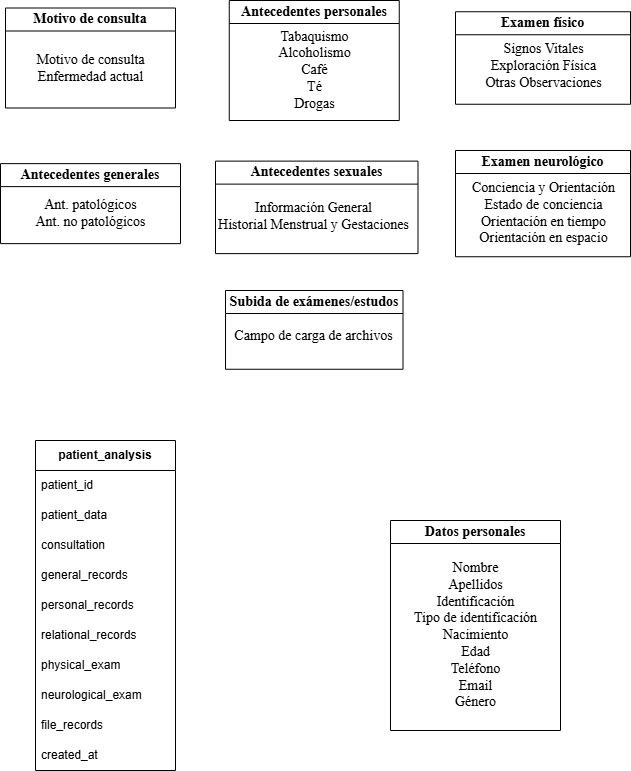

The diagram above was exported from draw.io. Its source (the exported page's mxGraphModel, read from the mxfile embedded in the PNG):
<mxGraphModel dx="1385" dy="788" grid="1" gridSize="10" guides="1" tooltips="1" connect="1" arrows="1" fold="1" page="1" pageScale="1" pageWidth="850" pageHeight="1100" math="0" shadow="0">
  <root>
    <mxCell id="0" />
    <mxCell id="1" parent="0" />
    <mxCell id="5tLDKIXYIbBJEhgl9N8H-1" value="Motivo de consulta" style="swimlane;whiteSpace=wrap;html=1;fontFamily=Times New Roman;fontSize=14;" vertex="1" parent="1">
      <mxGeometry x="40" y="207.5" width="170" height="100" as="geometry" />
    </mxCell>
    <mxCell id="5tLDKIXYIbBJEhgl9N8H-2" value="Motivo de consulta&lt;div&gt;Enfermedad actual&lt;/div&gt;" style="text;html=1;align=center;verticalAlign=middle;resizable=0;points=[];autosize=1;strokeColor=none;fillColor=none;fontFamily=Times New Roman;fontSize=14;" vertex="1" parent="5tLDKIXYIbBJEhgl9N8H-1">
      <mxGeometry x="20" y="35" width="130" height="50" as="geometry" />
    </mxCell>
    <mxCell id="5tLDKIXYIbBJEhgl9N8H-4" value="Antecedentes generales" style="swimlane;whiteSpace=wrap;html=1;fontFamily=Times New Roman;fontSize=14;" vertex="1" parent="1">
      <mxGeometry x="35" y="363.13" width="180" height="80" as="geometry" />
    </mxCell>
    <mxCell id="5tLDKIXYIbBJEhgl9N8H-5" value="Ant. patológicos&lt;div&gt;Ant. no patológicos&lt;/div&gt;" style="text;html=1;align=center;verticalAlign=middle;resizable=0;points=[];autosize=1;strokeColor=none;fillColor=none;fontFamily=Times New Roman;fontSize=14;" vertex="1" parent="5tLDKIXYIbBJEhgl9N8H-4">
      <mxGeometry x="25" y="25" width="130" height="50" as="geometry" />
    </mxCell>
    <mxCell id="5tLDKIXYIbBJEhgl9N8H-8" value="Antecedentes personales" style="swimlane;whiteSpace=wrap;html=1;fontFamily=Times New Roman;fontSize=14;" vertex="1" parent="1">
      <mxGeometry x="263.75" y="200" width="170" height="120" as="geometry" />
    </mxCell>
    <mxCell id="5tLDKIXYIbBJEhgl9N8H-9" value="&lt;div&gt;Tabaquismo&lt;/div&gt;&lt;div&gt;Alcoholismo&lt;/div&gt;&lt;div&gt;Café&lt;/div&gt;&lt;div&gt;Té&lt;/div&gt;&lt;div&gt;Drogas&lt;/div&gt;" style="text;html=1;align=center;verticalAlign=middle;resizable=0;points=[];autosize=1;strokeColor=none;fillColor=none;fontFamily=Times New Roman;fontSize=14;" vertex="1" parent="5tLDKIXYIbBJEhgl9N8H-8">
      <mxGeometry x="35" y="20" width="100" height="100" as="geometry" />
    </mxCell>
    <mxCell id="5tLDKIXYIbBJEhgl9N8H-10" value="Antecedentes sexuales" style="swimlane;whiteSpace=wrap;html=1;fontFamily=Times New Roman;fontSize=14;" vertex="1" parent="1">
      <mxGeometry x="250" y="360.62" width="202.5" height="92.5" as="geometry">
        <mxRectangle x="420" y="417.5" width="180" height="30" as="alternateBounds" />
      </mxGeometry>
    </mxCell>
    <mxCell id="5tLDKIXYIbBJEhgl9N8H-11" value="Información General&lt;div&gt;Historial Menstrual y Gestaciones&lt;/div&gt;" style="text;html=1;align=center;verticalAlign=middle;resizable=0;points=[];autosize=1;strokeColor=none;fillColor=none;fontFamily=Times New Roman;fontSize=14;" vertex="1" parent="5tLDKIXYIbBJEhgl9N8H-10">
      <mxGeometry x="-7.5" y="30" width="210" height="50" as="geometry" />
    </mxCell>
    <mxCell id="5tLDKIXYIbBJEhgl9N8H-12" value="Examen físico" style="swimlane;whiteSpace=wrap;html=1;fontFamily=Times New Roman;fontSize=14;" vertex="1" parent="1">
      <mxGeometry x="490" y="211.25" width="175" height="92.5" as="geometry">
        <mxRectangle x="420" y="417.5" width="180" height="30" as="alternateBounds" />
      </mxGeometry>
    </mxCell>
    <mxCell id="5tLDKIXYIbBJEhgl9N8H-13" value="&lt;div&gt;Signos Vitales&lt;/div&gt;&lt;div&gt;Exploración Física&lt;/div&gt;&lt;div&gt;Otras Observaciones&lt;/div&gt;" style="text;html=1;align=center;verticalAlign=middle;resizable=0;points=[];autosize=1;strokeColor=none;fillColor=none;fontFamily=Times New Roman;fontSize=14;" vertex="1" parent="5tLDKIXYIbBJEhgl9N8H-12">
      <mxGeometry x="17.5" y="25" width="140" height="60" as="geometry" />
    </mxCell>
    <mxCell id="5tLDKIXYIbBJEhgl9N8H-14" value="Examen neurológico" style="swimlane;whiteSpace=wrap;html=1;fontFamily=Times New Roman;fontSize=14;" vertex="1" parent="1">
      <mxGeometry x="490" y="350" width="175" height="106.25" as="geometry">
        <mxRectangle x="420" y="417.5" width="180" height="30" as="alternateBounds" />
      </mxGeometry>
    </mxCell>
    <mxCell id="5tLDKIXYIbBJEhgl9N8H-15" value="&lt;div&gt;Conciencia y Orientación&lt;/div&gt;&lt;div&gt;Estado de conciencia&lt;/div&gt;&lt;div&gt;Orientación en tiempo&lt;/div&gt;&lt;div&gt;Orientación en espacio&lt;/div&gt;" style="text;html=1;align=center;verticalAlign=middle;resizable=0;points=[];autosize=1;strokeColor=none;fillColor=none;fontFamily=Times New Roman;fontSize=14;" vertex="1" parent="5tLDKIXYIbBJEhgl9N8H-14">
      <mxGeometry x="2.5" y="23.119999999999997" width="170" height="80" as="geometry" />
    </mxCell>
    <mxCell id="5tLDKIXYIbBJEhgl9N8H-16" value="Subida de exámenes/estudos" style="swimlane;whiteSpace=wrap;html=1;fontFamily=Times New Roman;fontSize=14;" vertex="1" parent="1">
      <mxGeometry x="260" y="490" width="177.5" height="78.75" as="geometry">
        <mxRectangle x="420" y="417.5" width="180" height="30" as="alternateBounds" />
      </mxGeometry>
    </mxCell>
    <mxCell id="5tLDKIXYIbBJEhgl9N8H-17" value="&lt;div&gt;Campo de carga de archivos&lt;/div&gt;" style="text;html=1;align=center;verticalAlign=middle;resizable=0;points=[];autosize=1;strokeColor=none;fillColor=none;fontFamily=Times New Roman;fontSize=14;" vertex="1" parent="5tLDKIXYIbBJEhgl9N8H-16">
      <mxGeometry x="-2.5" y="31.25" width="180" height="30" as="geometry" />
    </mxCell>
    <mxCell id="5tLDKIXYIbBJEhgl9N8H-18" value="&lt;b&gt;patient_analysis&lt;/b&gt;" style="swimlane;fontStyle=0;childLayout=stackLayout;horizontal=1;startSize=30;horizontalStack=0;resizeParent=1;resizeParentMax=0;resizeLast=0;collapsible=1;marginBottom=0;whiteSpace=wrap;html=1;" vertex="1" parent="1">
      <mxGeometry x="70" y="640" width="140" height="330" as="geometry" />
    </mxCell>
    <mxCell id="5tLDKIXYIbBJEhgl9N8H-19" value="patient_id" style="text;strokeColor=none;fillColor=none;align=left;verticalAlign=middle;spacingLeft=4;spacingRight=4;overflow=hidden;points=[[0,0.5],[1,0.5]];portConstraint=eastwest;rotatable=0;whiteSpace=wrap;html=1;" vertex="1" parent="5tLDKIXYIbBJEhgl9N8H-18">
      <mxGeometry y="30" width="140" height="30" as="geometry" />
    </mxCell>
    <mxCell id="5tLDKIXYIbBJEhgl9N8H-20" value="patient_data" style="text;strokeColor=none;fillColor=none;align=left;verticalAlign=middle;spacingLeft=4;spacingRight=4;overflow=hidden;points=[[0,0.5],[1,0.5]];portConstraint=eastwest;rotatable=0;whiteSpace=wrap;html=1;" vertex="1" parent="5tLDKIXYIbBJEhgl9N8H-18">
      <mxGeometry y="60" width="140" height="30" as="geometry" />
    </mxCell>
    <mxCell id="5tLDKIXYIbBJEhgl9N8H-27" value="consultation" style="text;strokeColor=none;fillColor=none;align=left;verticalAlign=middle;spacingLeft=4;spacingRight=4;overflow=hidden;points=[[0,0.5],[1,0.5]];portConstraint=eastwest;rotatable=0;whiteSpace=wrap;html=1;" vertex="1" parent="5tLDKIXYIbBJEhgl9N8H-18">
      <mxGeometry y="90" width="140" height="30" as="geometry" />
    </mxCell>
    <mxCell id="5tLDKIXYIbBJEhgl9N8H-28" value="general_records" style="text;strokeColor=none;fillColor=none;align=left;verticalAlign=middle;spacingLeft=4;spacingRight=4;overflow=hidden;points=[[0,0.5],[1,0.5]];portConstraint=eastwest;rotatable=0;whiteSpace=wrap;html=1;" vertex="1" parent="5tLDKIXYIbBJEhgl9N8H-18">
      <mxGeometry y="120" width="140" height="30" as="geometry" />
    </mxCell>
    <mxCell id="5tLDKIXYIbBJEhgl9N8H-29" value="personal_records" style="text;strokeColor=none;fillColor=none;align=left;verticalAlign=middle;spacingLeft=4;spacingRight=4;overflow=hidden;points=[[0,0.5],[1,0.5]];portConstraint=eastwest;rotatable=0;whiteSpace=wrap;html=1;" vertex="1" parent="5tLDKIXYIbBJEhgl9N8H-18">
      <mxGeometry y="150" width="140" height="30" as="geometry" />
    </mxCell>
    <mxCell id="5tLDKIXYIbBJEhgl9N8H-30" value="relational_records" style="text;strokeColor=none;fillColor=none;align=left;verticalAlign=middle;spacingLeft=4;spacingRight=4;overflow=hidden;points=[[0,0.5],[1,0.5]];portConstraint=eastwest;rotatable=0;whiteSpace=wrap;html=1;" vertex="1" parent="5tLDKIXYIbBJEhgl9N8H-18">
      <mxGeometry y="180" width="140" height="30" as="geometry" />
    </mxCell>
    <mxCell id="5tLDKIXYIbBJEhgl9N8H-31" value="physical_exam" style="text;strokeColor=none;fillColor=none;align=left;verticalAlign=middle;spacingLeft=4;spacingRight=4;overflow=hidden;points=[[0,0.5],[1,0.5]];portConstraint=eastwest;rotatable=0;whiteSpace=wrap;html=1;" vertex="1" parent="5tLDKIXYIbBJEhgl9N8H-18">
      <mxGeometry y="210" width="140" height="30" as="geometry" />
    </mxCell>
    <mxCell id="5tLDKIXYIbBJEhgl9N8H-32" value="neurological_exam" style="text;strokeColor=none;fillColor=none;align=left;verticalAlign=middle;spacingLeft=4;spacingRight=4;overflow=hidden;points=[[0,0.5],[1,0.5]];portConstraint=eastwest;rotatable=0;whiteSpace=wrap;html=1;" vertex="1" parent="5tLDKIXYIbBJEhgl9N8H-18">
      <mxGeometry y="240" width="140" height="30" as="geometry" />
    </mxCell>
    <mxCell id="5tLDKIXYIbBJEhgl9N8H-33" value="file_records" style="text;strokeColor=none;fillColor=none;align=left;verticalAlign=middle;spacingLeft=4;spacingRight=4;overflow=hidden;points=[[0,0.5],[1,0.5]];portConstraint=eastwest;rotatable=0;whiteSpace=wrap;html=1;" vertex="1" parent="5tLDKIXYIbBJEhgl9N8H-18">
      <mxGeometry y="270" width="140" height="30" as="geometry" />
    </mxCell>
    <mxCell id="5tLDKIXYIbBJEhgl9N8H-34" value="created_at" style="text;strokeColor=none;fillColor=none;align=left;verticalAlign=middle;spacingLeft=4;spacingRight=4;overflow=hidden;points=[[0,0.5],[1,0.5]];portConstraint=eastwest;rotatable=0;whiteSpace=wrap;html=1;" vertex="1" parent="5tLDKIXYIbBJEhgl9N8H-18">
      <mxGeometry y="300" width="140" height="30" as="geometry" />
    </mxCell>
    <mxCell id="5tLDKIXYIbBJEhgl9N8H-35" value="Datos personales" style="swimlane;whiteSpace=wrap;html=1;fontFamily=Times New Roman;fontSize=14;" vertex="1" parent="1">
      <mxGeometry x="425" y="720" width="170" height="210" as="geometry" />
    </mxCell>
    <mxCell id="5tLDKIXYIbBJEhgl9N8H-36" value="&lt;div&gt;Nombre&lt;/div&gt;&lt;div&gt;Apellidos&lt;/div&gt;&lt;div&gt;Identificación&lt;/div&gt;&lt;div&gt;Tipo de identificación&lt;/div&gt;&lt;div&gt;Nacimiento&lt;/div&gt;&lt;div&gt;Edad&lt;/div&gt;&lt;div&gt;Teléfono&lt;/div&gt;&lt;div&gt;Email&lt;/div&gt;&lt;div&gt;Género&lt;/div&gt;" style="text;html=1;align=center;verticalAlign=middle;resizable=0;points=[];autosize=1;strokeColor=none;fillColor=none;fontFamily=Times New Roman;fontSize=14;" vertex="1" parent="5tLDKIXYIbBJEhgl9N8H-35">
      <mxGeometry x="10" y="35" width="150" height="160" as="geometry" />
    </mxCell>
  </root>
</mxGraphModel>